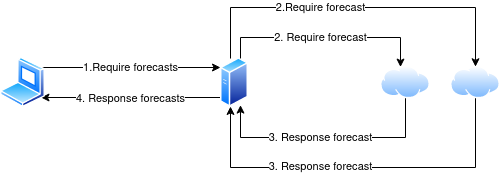

The diagram above was exported from draw.io. Its source (the exported page's mxGraphModel, read from the mxfile embedded in the PNG):
<mxGraphModel dx="1159" dy="566" grid="1" gridSize="10" guides="1" tooltips="1" connect="1" arrows="1" fold="1" page="1" pageScale="1" pageWidth="827" pageHeight="1169" math="0" shadow="0">
  <root>
    <mxCell id="Aw4lRFl4UL7oVRqVylf--0" />
    <mxCell id="Aw4lRFl4UL7oVRqVylf--1" parent="Aw4lRFl4UL7oVRqVylf--0" />
    <mxCell id="Aw4lRFl4UL7oVRqVylf--22" style="edgeStyle=orthogonalEdgeStyle;rounded=0;orthogonalLoop=1;jettySize=auto;html=1;" edge="1" parent="Aw4lRFl4UL7oVRqVylf--1" source="Aw4lRFl4UL7oVRqVylf--2" target="Aw4lRFl4UL7oVRqVylf--5">
      <mxGeometry relative="1" as="geometry">
        <Array as="points">
          <mxPoint x="300" y="230" />
          <mxPoint x="545" y="230" />
        </Array>
      </mxGeometry>
    </mxCell>
    <mxCell id="Aw4lRFl4UL7oVRqVylf--24" value="&lt;div&gt;2.Require forecast&lt;/div&gt;" style="edgeLabel;html=1;align=center;verticalAlign=middle;resizable=0;points=[];" vertex="1" connectable="0" parent="Aw4lRFl4UL7oVRqVylf--22">
      <mxGeometry x="0.134" y="-2" relative="1" as="geometry">
        <mxPoint x="-60.620000000000005" y="-2.06" as="offset" />
      </mxGeometry>
    </mxCell>
    <mxCell id="Aw4lRFl4UL7oVRqVylf--23" style="edgeStyle=orthogonalEdgeStyle;rounded=0;orthogonalLoop=1;jettySize=auto;html=1;" edge="1" parent="Aw4lRFl4UL7oVRqVylf--1" source="Aw4lRFl4UL7oVRqVylf--2" target="Aw4lRFl4UL7oVRqVylf--6">
      <mxGeometry relative="1" as="geometry">
        <Array as="points">
          <mxPoint x="310" y="260" />
          <mxPoint x="470" y="260" />
        </Array>
      </mxGeometry>
    </mxCell>
    <mxCell id="Aw4lRFl4UL7oVRqVylf--25" value="2. Require forecast" style="edgeLabel;html=1;align=center;verticalAlign=middle;resizable=0;points=[];" vertex="1" connectable="0" parent="Aw4lRFl4UL7oVRqVylf--23">
      <mxGeometry x="0.0973" y="1" relative="1" as="geometry">
        <mxPoint x="-14.25" y="0.95" as="offset" />
      </mxGeometry>
    </mxCell>
    <mxCell id="Aw4lRFl4UL7oVRqVylf--32" style="edgeStyle=orthogonalEdgeStyle;rounded=0;orthogonalLoop=1;jettySize=auto;html=1;" edge="1" parent="Aw4lRFl4UL7oVRqVylf--1" source="Aw4lRFl4UL7oVRqVylf--2" target="Aw4lRFl4UL7oVRqVylf--10">
      <mxGeometry relative="1" as="geometry">
        <Array as="points">
          <mxPoint x="200" y="320" />
          <mxPoint x="200" y="320" />
        </Array>
      </mxGeometry>
    </mxCell>
    <mxCell id="Aw4lRFl4UL7oVRqVylf--33" value="4. Response forecasts" style="edgeLabel;html=1;align=center;verticalAlign=middle;resizable=0;points=[];" vertex="1" connectable="0" parent="Aw4lRFl4UL7oVRqVylf--32">
      <mxGeometry x="0.1607" y="2" relative="1" as="geometry">
        <mxPoint x="13.03" y="-1.25" as="offset" />
      </mxGeometry>
    </mxCell>
    <mxCell id="Aw4lRFl4UL7oVRqVylf--2" value="" style="aspect=fixed;perimeter=ellipsePerimeter;html=1;align=center;shadow=0;dashed=0;spacingTop=3;image;image=img/lib/active_directory/generic_server.svg;" vertex="1" parent="Aw4lRFl4UL7oVRqVylf--1">
      <mxGeometry x="290" y="280" width="28.000000000000004" height="50" as="geometry" />
    </mxCell>
    <mxCell id="Aw4lRFl4UL7oVRqVylf--28" style="edgeStyle=orthogonalEdgeStyle;rounded=0;orthogonalLoop=1;jettySize=auto;html=1;" edge="1" parent="Aw4lRFl4UL7oVRqVylf--1" source="Aw4lRFl4UL7oVRqVylf--5" target="Aw4lRFl4UL7oVRqVylf--2">
      <mxGeometry relative="1" as="geometry">
        <Array as="points">
          <mxPoint x="545" y="390" />
          <mxPoint x="300" y="390" />
        </Array>
      </mxGeometry>
    </mxCell>
    <mxCell id="Aw4lRFl4UL7oVRqVylf--31" value="3. Response forecast" style="edgeLabel;html=1;align=center;verticalAlign=middle;resizable=0;points=[];" vertex="1" connectable="0" parent="Aw4lRFl4UL7oVRqVylf--28">
      <mxGeometry x="0.4695" y="-1" relative="1" as="geometry">
        <mxPoint x="51.58" as="offset" />
      </mxGeometry>
    </mxCell>
    <mxCell id="Aw4lRFl4UL7oVRqVylf--5" value="" style="aspect=fixed;perimeter=ellipsePerimeter;html=1;align=center;shadow=0;dashed=0;spacingTop=3;image;image=img/lib/active_directory/internet_cloud.svg;" vertex="1" parent="Aw4lRFl4UL7oVRqVylf--1">
      <mxGeometry x="520" y="289.25" width="50" height="31.5" as="geometry" />
    </mxCell>
    <mxCell id="Aw4lRFl4UL7oVRqVylf--29" style="edgeStyle=orthogonalEdgeStyle;rounded=0;orthogonalLoop=1;jettySize=auto;html=1;" edge="1" parent="Aw4lRFl4UL7oVRqVylf--1" source="Aw4lRFl4UL7oVRqVylf--6" target="Aw4lRFl4UL7oVRqVylf--2">
      <mxGeometry relative="1" as="geometry">
        <Array as="points">
          <mxPoint x="475" y="360" />
          <mxPoint x="310" y="360" />
        </Array>
      </mxGeometry>
    </mxCell>
    <mxCell id="Aw4lRFl4UL7oVRqVylf--30" value="&lt;div&gt;3. Response forecast&lt;/div&gt;" style="edgeLabel;html=1;align=center;verticalAlign=middle;resizable=0;points=[];" vertex="1" connectable="0" parent="Aw4lRFl4UL7oVRqVylf--29">
      <mxGeometry x="0.4507" relative="1" as="geometry">
        <mxPoint x="47.42" as="offset" />
      </mxGeometry>
    </mxCell>
    <mxCell id="Aw4lRFl4UL7oVRqVylf--6" value="" style="aspect=fixed;perimeter=ellipsePerimeter;html=1;align=center;shadow=0;dashed=0;spacingTop=3;image;image=img/lib/active_directory/internet_cloud.svg;" vertex="1" parent="Aw4lRFl4UL7oVRqVylf--1">
      <mxGeometry x="450" y="289.25" width="50" height="31.5" as="geometry" />
    </mxCell>
    <mxCell id="Aw4lRFl4UL7oVRqVylf--20" style="edgeStyle=orthogonalEdgeStyle;rounded=0;orthogonalLoop=1;jettySize=auto;html=1;" edge="1" parent="Aw4lRFl4UL7oVRqVylf--1" source="Aw4lRFl4UL7oVRqVylf--10">
      <mxGeometry relative="1" as="geometry">
        <mxPoint x="290" y="290" as="targetPoint" />
        <Array as="points">
          <mxPoint x="290" y="290" />
        </Array>
      </mxGeometry>
    </mxCell>
    <mxCell id="Aw4lRFl4UL7oVRqVylf--21" value="&lt;div&gt;1.Require forecasts&lt;/div&gt;" style="edgeLabel;html=1;align=center;verticalAlign=middle;resizable=0;points=[];" vertex="1" connectable="0" parent="Aw4lRFl4UL7oVRqVylf--20">
      <mxGeometry x="0.1441" relative="1" as="geometry">
        <mxPoint x="-13" y="-0.75" as="offset" />
      </mxGeometry>
    </mxCell>
    <mxCell id="Aw4lRFl4UL7oVRqVylf--10" value="" style="aspect=fixed;perimeter=ellipsePerimeter;html=1;align=center;shadow=0;dashed=0;spacingTop=3;image;image=img/lib/active_directory/laptop_client.svg;" vertex="1" parent="Aw4lRFl4UL7oVRqVylf--1">
      <mxGeometry x="70" y="280" width="45" height="50" as="geometry" />
    </mxCell>
  </root>
</mxGraphModel>